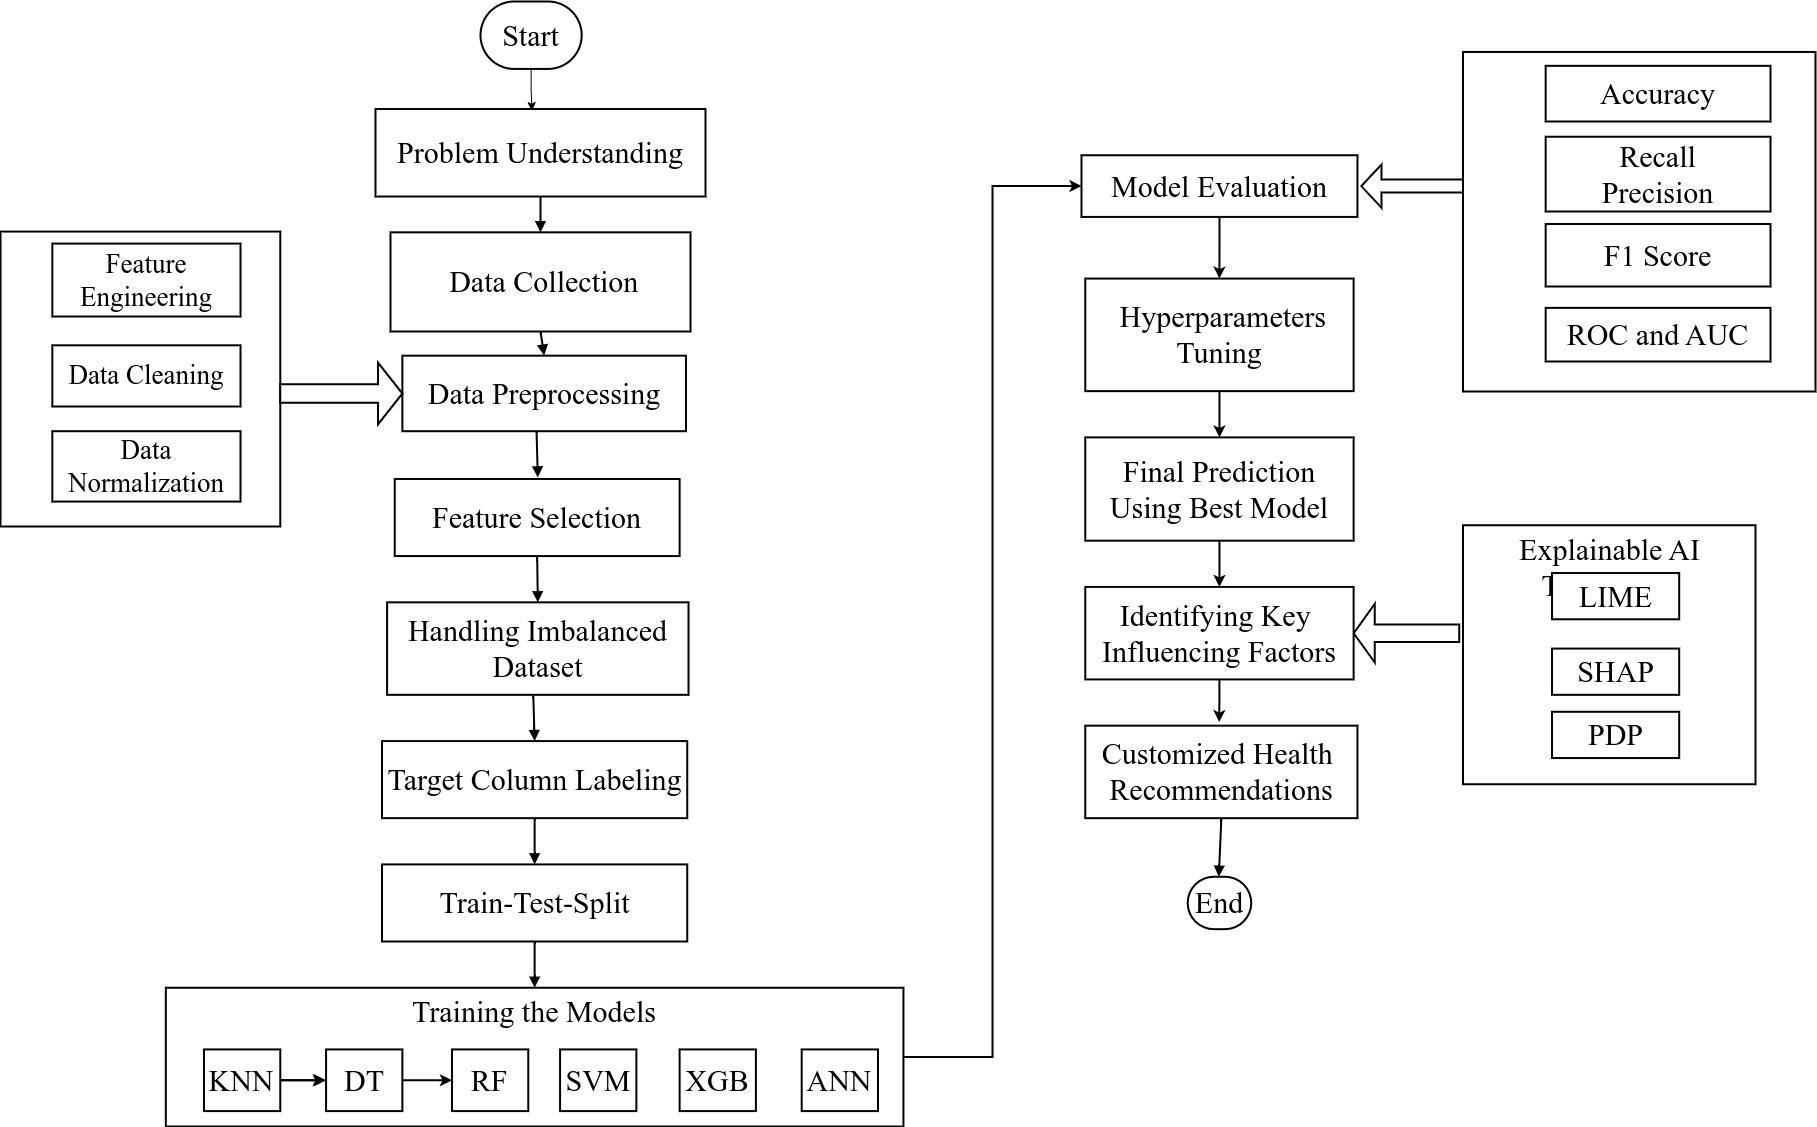

The diagram above was exported from draw.io. Its source (the exported page's mxGraphModel, read from the mxfile embedded in the PNG):
<mxGraphModel dx="768" dy="426" grid="1" gridSize="15" guides="1" tooltips="1" connect="1" arrows="1" fold="1" page="1" pageScale="1" pageWidth="980" pageHeight="1390" background="#ffffff" math="0" shadow="0">
  <root>
    <mxCell id="0" />
    <mxCell id="1" parent="0" />
    <mxCell id="uSqnX4bGuBnzBuSpEMze-192" value="" style="group;fontSize=30;" parent="1" vertex="1" connectable="0">
      <mxGeometry x="75" y="75" width="1815" height="1110" as="geometry" />
    </mxCell>
    <mxCell id="uSqnX4bGuBnzBuSpEMze-9" value="" style="whiteSpace=wrap;strokeWidth=2;verticalAlign=top;labelBackgroundColor=none;fontSize=30;fontFamily=Times New Roman;" parent="uSqnX4bGuBnzBuSpEMze-192" vertex="1">
      <mxGeometry y="215.06" width="279.78" height="294.94" as="geometry" />
    </mxCell>
    <mxCell id="uSqnX4bGuBnzBuSpEMze-12" value="Data Normalization" style="whiteSpace=wrap;strokeWidth=2;labelBackgroundColor=none;fontSize=27;fontFamily=Times New Roman;" parent="uSqnX4bGuBnzBuSpEMze-9" vertex="1">
      <mxGeometry x="51.84" y="199.65" width="188.16" height="70.35" as="geometry" />
    </mxCell>
    <mxCell id="uSqnX4bGuBnzBuSpEMze-17" value="Start" style="rounded=1;whiteSpace=wrap;arcSize=50;strokeWidth=2;labelBackgroundColor=none;fontSize=30;fontFamily=Times New Roman;" parent="uSqnX4bGuBnzBuSpEMze-192" vertex="1">
      <mxGeometry x="480" y="-15" width="101.18" height="67.42" as="geometry" />
    </mxCell>
    <mxCell id="uSqnX4bGuBnzBuSpEMze-18" value="Problem Understanding" style="whiteSpace=wrap;strokeWidth=2;labelBackgroundColor=none;fontSize=30;fontFamily=Times New Roman;" parent="uSqnX4bGuBnzBuSpEMze-192" vertex="1">
      <mxGeometry x="375" y="92.5" width="330" height="87.5" as="geometry" />
    </mxCell>
    <mxCell id="uSqnX4bGuBnzBuSpEMze-19" value=" Data Collection" style="whiteSpace=wrap;strokeWidth=2;labelBackgroundColor=none;fontSize=30;fontFamily=Times New Roman;" parent="uSqnX4bGuBnzBuSpEMze-192" vertex="1">
      <mxGeometry x="390" y="215.83" width="300" height="99.17" as="geometry" />
    </mxCell>
    <mxCell id="uSqnX4bGuBnzBuSpEMze-20" value="Data Preprocessing" style="whiteSpace=wrap;strokeWidth=2;labelBackgroundColor=none;fontSize=30;fontFamily=Times New Roman;" parent="uSqnX4bGuBnzBuSpEMze-192" vertex="1">
      <mxGeometry x="401.8695652173913" y="339.16666666666663" width="283.59782608695656" height="75.54166666666666" as="geometry" />
    </mxCell>
    <mxCell id="uSqnX4bGuBnzBuSpEMze-21" value="Feature Selection" style="whiteSpace=wrap;strokeWidth=2;labelBackgroundColor=none;fontSize=30;fontFamily=Times New Roman;" parent="uSqnX4bGuBnzBuSpEMze-192" vertex="1">
      <mxGeometry x="394.23913043478274" y="462.49999999999994" width="284.8695652173913" height="77.08333333333333" as="geometry" />
    </mxCell>
    <mxCell id="uSqnX4bGuBnzBuSpEMze-22" value="Handling Imbalanced Dataset" style="whiteSpace=wrap;strokeWidth=2;labelBackgroundColor=none;fontSize=30;fontFamily=Times New Roman;" parent="uSqnX4bGuBnzBuSpEMze-192" vertex="1">
      <mxGeometry x="386.60869565217394" y="585.8333333333333" width="301.4021739130435" height="92.50000000000001" as="geometry" />
    </mxCell>
    <mxCell id="uSqnX4bGuBnzBuSpEMze-23" value="Target Column Labeling" style="whiteSpace=wrap;strokeWidth=2;labelBackgroundColor=none;fontSize=30;fontFamily=Times New Roman;" parent="uSqnX4bGuBnzBuSpEMze-192" vertex="1">
      <mxGeometry x="381.52173913043487" y="724.5833333333333" width="305.2173913043478" height="77.08333333333333" as="geometry" />
    </mxCell>
    <mxCell id="uSqnX4bGuBnzBuSpEMze-24" value="Train-Test-Split" style="whiteSpace=wrap;strokeWidth=2;labelBackgroundColor=none;fontSize=30;fontFamily=Times New Roman;" parent="uSqnX4bGuBnzBuSpEMze-192" vertex="1">
      <mxGeometry x="381.52173913043487" y="847.9166666666666" width="305.2173913043478" height="77.08333333333333" as="geometry" />
    </mxCell>
    <mxCell id="uSqnX4bGuBnzBuSpEMze-179" style="edgeStyle=orthogonalEdgeStyle;rounded=0;orthogonalLoop=1;jettySize=auto;html=1;entryX=0;entryY=0.5;entryDx=0;entryDy=0;fontSize=30;strokeWidth=2;fontFamily=Times New Roman;" parent="uSqnX4bGuBnzBuSpEMze-192" source="uSqnX4bGuBnzBuSpEMze-25" target="uSqnX4bGuBnzBuSpEMze-26" edge="1">
      <mxGeometry relative="1" as="geometry">
        <mxPoint x="1017.3913043478263" y="169.58333333333331" as="targetPoint" />
      </mxGeometry>
    </mxCell>
    <mxCell id="uSqnX4bGuBnzBuSpEMze-25" value="Training the Models" style="whiteSpace=wrap;strokeWidth=2;align=center;verticalAlign=top;labelBackgroundColor=none;fontSize=30;fontFamily=Times New Roman;" parent="uSqnX4bGuBnzBuSpEMze-192" vertex="1">
      <mxGeometry x="165.32608695652175" y="971.2499999999999" width="737.6086956521739" height="138.74999999999997" as="geometry" />
    </mxCell>
    <mxCell id="uSqnX4bGuBnzBuSpEMze-169" value="" style="edgeStyle=orthogonalEdgeStyle;rounded=0;orthogonalLoop=1;jettySize=auto;html=1;fontSize=30;strokeWidth=2;fontFamily=Times New Roman;" parent="uSqnX4bGuBnzBuSpEMze-192" source="uSqnX4bGuBnzBuSpEMze-26" target="uSqnX4bGuBnzBuSpEMze-27" edge="1">
      <mxGeometry relative="1" as="geometry" />
    </mxCell>
    <mxCell id="uSqnX4bGuBnzBuSpEMze-26" value="Model Evaluation" style="whiteSpace=wrap;strokeWidth=2;labelBackgroundColor=none;fontSize=30;fontFamily=Times New Roman;" parent="uSqnX4bGuBnzBuSpEMze-192" vertex="1">
      <mxGeometry x="1080.9782608695652" y="138.74999999999997" width="275.96739130434787" height="61.666666666666664" as="geometry" />
    </mxCell>
    <mxCell id="uSqnX4bGuBnzBuSpEMze-170" value="" style="edgeStyle=orthogonalEdgeStyle;rounded=0;orthogonalLoop=1;jettySize=auto;html=1;fontSize=30;strokeWidth=2;fontFamily=Times New Roman;" parent="uSqnX4bGuBnzBuSpEMze-192" source="uSqnX4bGuBnzBuSpEMze-27" target="uSqnX4bGuBnzBuSpEMze-130" edge="1">
      <mxGeometry relative="1" as="geometry" />
    </mxCell>
    <mxCell id="uSqnX4bGuBnzBuSpEMze-27" value=" Hyperparameters Tuning" style="whiteSpace=wrap;strokeWidth=2;labelBackgroundColor=none;fontSize=30;fontFamily=Times New Roman;" parent="uSqnX4bGuBnzBuSpEMze-192" vertex="1">
      <mxGeometry x="1084.7934782608697" y="262.0833333333333" width="268.3369565217391" height="112.54166666666666" as="geometry" />
    </mxCell>
    <mxCell id="uSqnX4bGuBnzBuSpEMze-31" value="Customized Health &#10;Recommendations" style="whiteSpace=wrap;strokeWidth=2;labelBackgroundColor=none;fontSize=30;fontFamily=Times New Roman;" parent="uSqnX4bGuBnzBuSpEMze-192" vertex="1">
      <mxGeometry x="1084.7934782608697" y="709.1666666666666" width="272.1521739130435" height="92.50000000000001" as="geometry" />
    </mxCell>
    <mxCell id="uSqnX4bGuBnzBuSpEMze-32" value="End" style="rounded=1;whiteSpace=wrap;arcSize=50;strokeWidth=2;labelBackgroundColor=none;fontSize=30;fontFamily=Times New Roman;" parent="uSqnX4bGuBnzBuSpEMze-192" vertex="1">
      <mxGeometry x="1187.1684782608695" y="860.2500000000001" width="63.58695652173915" height="52.416666666666664" as="geometry" />
    </mxCell>
    <mxCell id="uSqnX4bGuBnzBuSpEMze-34" value="" style="curved=1;startArrow=none;endArrow=block;exitX=0.5;exitY=1;entryX=0.5;entryY=0;rounded=0;labelBackgroundColor=none;fontColor=default;fontSize=30;strokeWidth=2;fontFamily=Times New Roman;" parent="uSqnX4bGuBnzBuSpEMze-192" source="uSqnX4bGuBnzBuSpEMze-18" target="uSqnX4bGuBnzBuSpEMze-19" edge="1">
      <mxGeometry relative="1" as="geometry">
        <Array as="points" />
      </mxGeometry>
    </mxCell>
    <mxCell id="uSqnX4bGuBnzBuSpEMze-35" value="" style="curved=1;startArrow=none;endArrow=block;exitX=0.5;exitY=1;entryX=0.5;entryY=0;rounded=0;labelBackgroundColor=none;fontColor=default;fontSize=30;strokeWidth=2;fontFamily=Times New Roman;" parent="uSqnX4bGuBnzBuSpEMze-192" source="uSqnX4bGuBnzBuSpEMze-19" target="uSqnX4bGuBnzBuSpEMze-20" edge="1">
      <mxGeometry relative="1" as="geometry">
        <Array as="points" />
      </mxGeometry>
    </mxCell>
    <mxCell id="uSqnX4bGuBnzBuSpEMze-37" value="" style="curved=1;startArrow=none;endArrow=block;exitX=0.5;exitY=0.99;entryX=0.5;entryY=0;rounded=0;labelBackgroundColor=none;fontColor=default;fontSize=30;strokeWidth=2;fontFamily=Times New Roman;" parent="uSqnX4bGuBnzBuSpEMze-192" source="uSqnX4bGuBnzBuSpEMze-21" target="uSqnX4bGuBnzBuSpEMze-22" edge="1">
      <mxGeometry relative="1" as="geometry">
        <Array as="points" />
      </mxGeometry>
    </mxCell>
    <mxCell id="uSqnX4bGuBnzBuSpEMze-38" value="" style="curved=1;startArrow=none;endArrow=block;exitX=0.485;exitY=1.006;entryX=0.5;entryY=-0.01;rounded=0;exitDx=0;exitDy=0;exitPerimeter=0;labelBackgroundColor=none;fontColor=default;fontSize=30;strokeWidth=2;fontFamily=Times New Roman;" parent="uSqnX4bGuBnzBuSpEMze-192" source="uSqnX4bGuBnzBuSpEMze-22" target="uSqnX4bGuBnzBuSpEMze-23" edge="1">
      <mxGeometry relative="1" as="geometry">
        <Array as="points" />
      </mxGeometry>
    </mxCell>
    <mxCell id="uSqnX4bGuBnzBuSpEMze-39" value="" style="curved=1;startArrow=none;endArrow=block;exitX=0.5;exitY=0.99;entryX=0.5;entryY=-0.01;rounded=0;labelBackgroundColor=none;fontColor=default;fontSize=30;strokeWidth=2;fontFamily=Times New Roman;" parent="uSqnX4bGuBnzBuSpEMze-192" source="uSqnX4bGuBnzBuSpEMze-23" target="uSqnX4bGuBnzBuSpEMze-24" edge="1">
      <mxGeometry relative="1" as="geometry">
        <Array as="points" />
      </mxGeometry>
    </mxCell>
    <mxCell id="uSqnX4bGuBnzBuSpEMze-40" value="" style="curved=1;startArrow=none;endArrow=block;exitX=0.5;exitY=0.99;entryX=0.5;entryY=-0.01;rounded=0;labelBackgroundColor=none;fontColor=default;fontSize=30;strokeWidth=2;fontFamily=Times New Roman;" parent="uSqnX4bGuBnzBuSpEMze-192" source="uSqnX4bGuBnzBuSpEMze-24" target="uSqnX4bGuBnzBuSpEMze-25" edge="1">
      <mxGeometry relative="1" as="geometry">
        <Array as="points" />
      </mxGeometry>
    </mxCell>
    <mxCell id="uSqnX4bGuBnzBuSpEMze-46" value="" style="curved=1;startArrow=none;endArrow=block;exitX=0.5;exitY=0.99;entryX=0.49;entryY=0.01;rounded=0;labelBackgroundColor=none;fontColor=default;fontSize=30;strokeWidth=2;fontFamily=Times New Roman;" parent="uSqnX4bGuBnzBuSpEMze-192" source="uSqnX4bGuBnzBuSpEMze-31" target="uSqnX4bGuBnzBuSpEMze-32" edge="1">
      <mxGeometry relative="1" as="geometry">
        <Array as="points" />
      </mxGeometry>
    </mxCell>
    <mxCell id="uSqnX4bGuBnzBuSpEMze-71" value="" style="shape=singleArrow;whiteSpace=wrap;html=1;labelBackgroundColor=none;fontSize=30;strokeWidth=2;fontFamily=Times New Roman;" parent="uSqnX4bGuBnzBuSpEMze-192" vertex="1">
      <mxGeometry x="279.7826086956522" y="346.10416666666663" width="122.08695652173915" height="61.666666666666664" as="geometry" />
    </mxCell>
    <mxCell id="uSqnX4bGuBnzBuSpEMze-96" value="" style="curved=1;startArrow=none;endArrow=block;exitX=0.5;exitY=0.99;entryX=0.5;entryY=0;rounded=0;labelBackgroundColor=none;fontColor=default;fontSize=30;strokeWidth=2;fontFamily=Times New Roman;" parent="uSqnX4bGuBnzBuSpEMze-192" edge="1">
      <mxGeometry relative="1" as="geometry">
        <Array as="points" />
        <mxPoint x="536.0380434782609" y="414.7083333333333" as="sourcePoint" />
        <mxPoint x="537.3097826086957" y="460.9583333333333" as="targetPoint" />
      </mxGeometry>
    </mxCell>
    <mxCell id="uSqnX4bGuBnzBuSpEMze-108" value="" style="edgeStyle=orthogonalEdgeStyle;rounded=0;orthogonalLoop=1;jettySize=auto;html=1;labelBackgroundColor=none;fontColor=default;fontSize=30;strokeWidth=2;fontFamily=Times New Roman;" parent="uSqnX4bGuBnzBuSpEMze-192" source="uSqnX4bGuBnzBuSpEMze-97" target="uSqnX4bGuBnzBuSpEMze-102" edge="1">
      <mxGeometry relative="1" as="geometry" />
    </mxCell>
    <mxCell id="uSqnX4bGuBnzBuSpEMze-97" value="KNN" style="rounded=0;whiteSpace=wrap;html=1;labelBackgroundColor=none;strokeColor=#000000;fillStyle=solid;strokeWidth=2;fontSize=30;fontFamily=Times New Roman;" parent="uSqnX4bGuBnzBuSpEMze-192" vertex="1">
      <mxGeometry x="203.47826086956522" y="1032.9166666666667" width="76.30434782608695" height="61.666666666666664" as="geometry" />
    </mxCell>
    <mxCell id="uSqnX4bGuBnzBuSpEMze-101" value="" style="edgeStyle=orthogonalEdgeStyle;rounded=0;orthogonalLoop=1;jettySize=auto;html=1;labelBackgroundColor=none;fontColor=default;fontSize=30;strokeWidth=2;fontFamily=Times New Roman;" parent="uSqnX4bGuBnzBuSpEMze-192" edge="1">
      <mxGeometry relative="1" as="geometry">
        <mxPoint x="279.7826086956522" y="1063.7499999999998" as="sourcePoint" />
        <mxPoint x="324.29347826086956" y="1063.7499999999998" as="targetPoint" />
      </mxGeometry>
    </mxCell>
    <mxCell id="uSqnX4bGuBnzBuSpEMze-109" value="" style="edgeStyle=orthogonalEdgeStyle;rounded=0;orthogonalLoop=1;jettySize=auto;html=1;labelBackgroundColor=none;fontColor=default;fontSize=30;strokeWidth=2;fontFamily=Times New Roman;" parent="uSqnX4bGuBnzBuSpEMze-192" source="uSqnX4bGuBnzBuSpEMze-102" target="uSqnX4bGuBnzBuSpEMze-103" edge="1">
      <mxGeometry relative="1" as="geometry" />
    </mxCell>
    <mxCell id="uSqnX4bGuBnzBuSpEMze-102" value="DT" style="rounded=0;whiteSpace=wrap;html=1;labelBackgroundColor=none;strokeWidth=2;fontSize=30;fontFamily=Times New Roman;" parent="uSqnX4bGuBnzBuSpEMze-192" vertex="1">
      <mxGeometry x="325.56521739130443" y="1032.9166666666667" width="76.30434782608695" height="61.666666666666664" as="geometry" />
    </mxCell>
    <mxCell id="uSqnX4bGuBnzBuSpEMze-103" value="RF" style="rounded=0;whiteSpace=wrap;html=1;labelBackgroundColor=none;strokeWidth=2;fontSize=30;fontFamily=Times New Roman;" parent="uSqnX4bGuBnzBuSpEMze-192" vertex="1">
      <mxGeometry x="451.46739130434787" y="1032.9166666666667" width="76.30434782608695" height="61.666666666666664" as="geometry" />
    </mxCell>
    <mxCell id="uSqnX4bGuBnzBuSpEMze-104" value="SVM" style="rounded=0;whiteSpace=wrap;html=1;labelBackgroundColor=none;strokeWidth=2;fontSize=30;fontFamily=Times New Roman;" parent="uSqnX4bGuBnzBuSpEMze-192" vertex="1">
      <mxGeometry x="559.5652173913044" y="1032.9166666666667" width="76.30434782608695" height="61.666666666666664" as="geometry" />
    </mxCell>
    <mxCell id="uSqnX4bGuBnzBuSpEMze-105" value="XGB" style="rounded=0;whiteSpace=wrap;html=1;labelBackgroundColor=none;strokeWidth=2;fontSize=30;fontFamily=Times New Roman;" parent="uSqnX4bGuBnzBuSpEMze-192" vertex="1">
      <mxGeometry x="679.1086956521739" y="1032.9166666666667" width="76.30434782608695" height="61.666666666666664" as="geometry" />
    </mxCell>
    <mxCell id="uSqnX4bGuBnzBuSpEMze-106" value="ANN" style="rounded=0;whiteSpace=wrap;html=1;labelBackgroundColor=none;strokeWidth=2;fontSize=30;fontFamily=Times New Roman;" parent="uSqnX4bGuBnzBuSpEMze-192" vertex="1">
      <mxGeometry x="801.1956521739131" y="1032.9166666666667" width="76.30434782608695" height="61.666666666666664" as="geometry" />
    </mxCell>
    <mxCell id="uSqnX4bGuBnzBuSpEMze-171" value="" style="edgeStyle=orthogonalEdgeStyle;rounded=0;orthogonalLoop=1;jettySize=auto;html=1;fontSize=30;strokeWidth=2;fontFamily=Times New Roman;" parent="uSqnX4bGuBnzBuSpEMze-192" source="uSqnX4bGuBnzBuSpEMze-130" target="uSqnX4bGuBnzBuSpEMze-131" edge="1">
      <mxGeometry relative="1" as="geometry" />
    </mxCell>
    <mxCell id="uSqnX4bGuBnzBuSpEMze-130" value="Final Prediction Using Best Model" style="whiteSpace=wrap;strokeWidth=2;labelBackgroundColor=none;fontSize=30;fontFamily=Times New Roman;" parent="uSqnX4bGuBnzBuSpEMze-192" vertex="1">
      <mxGeometry x="1084.7934782608697" y="420.87500000000006" width="268.3369565217391" height="103.29166666666666" as="geometry" />
    </mxCell>
    <mxCell id="uSqnX4bGuBnzBuSpEMze-131" value="Identifying Key &#10;Influencing Factors" style="whiteSpace=wrap;strokeWidth=2;labelBackgroundColor=none;fontStyle=0;fontSize=30;fontFamily=Times New Roman;" parent="uSqnX4bGuBnzBuSpEMze-192" vertex="1">
      <mxGeometry x="1084.7934782608697" y="570.4166666666666" width="268.3369565217391" height="92.50000000000001" as="geometry" />
    </mxCell>
    <mxCell id="uSqnX4bGuBnzBuSpEMze-135" value="Explainable AI Techniques&lt;div style=&quot;font-size: 30px;&quot;&gt;&lt;br style=&quot;font-size: 30px;&quot;&gt;&lt;/div&gt;" style="rounded=0;whiteSpace=wrap;html=1;align=center;verticalAlign=top;fontSize=30;strokeWidth=2;fontFamily=Times New Roman;" parent="uSqnX4bGuBnzBuSpEMze-192" vertex="1">
      <mxGeometry x="1462.5" y="508.74999999999994" width="292.50000000000006" height="258.99999999999994" as="geometry" />
    </mxCell>
    <mxCell id="uSqnX4bGuBnzBuSpEMze-138" value="" style="shape=singleArrow;whiteSpace=wrap;html=1;direction=west;fontSize=30;strokeWidth=2;fontFamily=Times New Roman;" parent="uSqnX4bGuBnzBuSpEMze-192" vertex="1">
      <mxGeometry x="1353.130434782609" y="587.3749999999999" width="105.55434782608695" height="58.58333333333333" as="geometry" />
    </mxCell>
    <mxCell id="uSqnX4bGuBnzBuSpEMze-143" value="LIME" style="whiteSpace=wrap;strokeWidth=2;labelBackgroundColor=none;fontStyle=0;fontSize=30;fontFamily=Times New Roman;" parent="uSqnX4bGuBnzBuSpEMze-192" vertex="1">
      <mxGeometry x="1551.521739130435" y="556.5416666666667" width="127.1739130434783" height="46.25000000000001" as="geometry" />
    </mxCell>
    <mxCell id="uSqnX4bGuBnzBuSpEMze-144" value="SHAP" style="whiteSpace=wrap;strokeWidth=2;labelBackgroundColor=none;fontStyle=0;fontSize=30;fontFamily=Times New Roman;" parent="uSqnX4bGuBnzBuSpEMze-192" vertex="1">
      <mxGeometry x="1551.521739130435" y="632.0833333333333" width="127.1739130434783" height="46.25000000000001" as="geometry" />
    </mxCell>
    <mxCell id="uSqnX4bGuBnzBuSpEMze-145" value="PDP" style="whiteSpace=wrap;strokeWidth=2;labelBackgroundColor=none;fontStyle=0;fontSize=30;fontFamily=Times New Roman;" parent="uSqnX4bGuBnzBuSpEMze-192" vertex="1">
      <mxGeometry x="1551.521739130435" y="695.2916666666666" width="127.1739130434783" height="46.25000000000001" as="geometry" />
    </mxCell>
    <mxCell id="uSqnX4bGuBnzBuSpEMze-155" value="&lt;div style=&quot;font-size: 30px;&quot;&gt;&lt;br style=&quot;font-size: 30px;&quot;&gt;&lt;/div&gt;" style="rounded=0;whiteSpace=wrap;html=1;align=center;verticalAlign=top;fontSize=30;strokeWidth=2;fontFamily=Times New Roman;" parent="uSqnX4bGuBnzBuSpEMze-192" vertex="1">
      <mxGeometry x="1462.5" y="35.46" width="352.5" height="339.54" as="geometry" />
    </mxCell>
    <mxCell id="uSqnX4bGuBnzBuSpEMze-158" value="" style="shape=singleArrow;whiteSpace=wrap;html=1;direction=west;fontSize=30;strokeWidth=2;fontFamily=Times New Roman;" parent="uSqnX4bGuBnzBuSpEMze-192" vertex="1">
      <mxGeometry x="1360.7608695652177" y="147.99999999999997" width="101.73913043478261" height="43.166666666666664" as="geometry" />
    </mxCell>
    <mxCell id="uSqnX4bGuBnzBuSpEMze-161" value="Accuracy" style="rounded=0;whiteSpace=wrap;html=1;strokeWidth=2;fontSize=30;fontFamily=Times New Roman;" parent="uSqnX4bGuBnzBuSpEMze-192" vertex="1">
      <mxGeometry x="1545.16" y="49.33" width="224.84" height="55.67" as="geometry" />
    </mxCell>
    <mxCell id="uSqnX4bGuBnzBuSpEMze-162" value="Recall&lt;div&gt;Precision&lt;/div&gt;" style="rounded=0;whiteSpace=wrap;html=1;strokeWidth=2;fontSize=30;fontFamily=Times New Roman;" parent="uSqnX4bGuBnzBuSpEMze-192" vertex="1">
      <mxGeometry x="1545.16" y="120.25" width="224.84" height="74.75" as="geometry" />
    </mxCell>
    <mxCell id="uSqnX4bGuBnzBuSpEMze-163" value="F1 Score" style="rounded=0;whiteSpace=wrap;html=1;strokeWidth=2;fontSize=30;fontFamily=Times New Roman;" parent="uSqnX4bGuBnzBuSpEMze-192" vertex="1">
      <mxGeometry x="1545.16" y="207.5" width="224.84" height="62.5" as="geometry" />
    </mxCell>
    <mxCell id="uSqnX4bGuBnzBuSpEMze-164" value="ROC and AUC" style="rounded=0;whiteSpace=wrap;html=1;strokeWidth=2;fontSize=30;fontFamily=Times New Roman;" parent="uSqnX4bGuBnzBuSpEMze-192" vertex="1">
      <mxGeometry x="1545.16" y="291.37" width="224.84" height="53.63" as="geometry" />
    </mxCell>
    <mxCell id="uSqnX4bGuBnzBuSpEMze-176" style="edgeStyle=orthogonalEdgeStyle;rounded=0;orthogonalLoop=1;jettySize=auto;html=1;entryX=0.492;entryY=-0.039;entryDx=0;entryDy=0;entryPerimeter=0;fontSize=30;strokeWidth=2;fontFamily=Times New Roman;" parent="uSqnX4bGuBnzBuSpEMze-192" source="uSqnX4bGuBnzBuSpEMze-131" target="uSqnX4bGuBnzBuSpEMze-31" edge="1">
      <mxGeometry relative="1" as="geometry" />
    </mxCell>
    <mxCell id="A3ZxI0wiN6kTOSDJ_QP0-1" style="edgeStyle=orthogonalEdgeStyle;rounded=0;orthogonalLoop=1;jettySize=auto;html=1;entryX=0.474;entryY=0.02;entryDx=0;entryDy=0;entryPerimeter=0;" edge="1" parent="uSqnX4bGuBnzBuSpEMze-192" source="uSqnX4bGuBnzBuSpEMze-17" target="uSqnX4bGuBnzBuSpEMze-18">
      <mxGeometry relative="1" as="geometry" />
    </mxCell>
    <mxCell id="uSqnX4bGuBnzBuSpEMze-10" value="Feature Engineering" style="whiteSpace=wrap;strokeWidth=2;labelBackgroundColor=none;fontSize=27;fontFamily=Times New Roman;" parent="uSqnX4bGuBnzBuSpEMze-192" vertex="1">
      <mxGeometry x="51.84" y="227.1" width="188.16" height="72.9" as="geometry" />
    </mxCell>
    <mxCell id="uSqnX4bGuBnzBuSpEMze-11" value="Data Cleaning" style="whiteSpace=wrap;strokeWidth=2;labelBackgroundColor=none;fontSize=27;fontFamily=Times New Roman;" parent="uSqnX4bGuBnzBuSpEMze-192" vertex="1">
      <mxGeometry x="51.84" y="328.82" width="188.16" height="61.18" as="geometry" />
    </mxCell>
  </root>
</mxGraphModel>